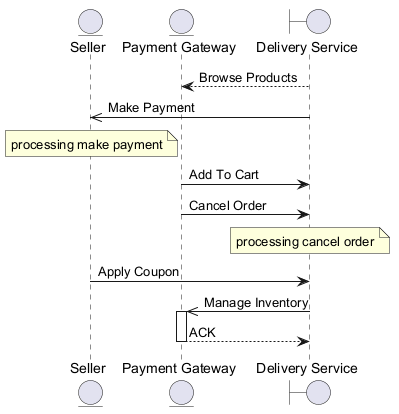

The diagram above was rendered by PlantUML. Its source (embedded in the PNG):
@startuml
skinparam backgroundColor #FFFFFF
skinparam classBackgroundColor #F3E5F5
skinparam classBorderColor #6A1B9A
entity "Seller" as S
entity "Payment Gateway" as PG
boundary "Delivery Service" as DS
DS --> PG : Browse Products
DS ->> S : Make Payment
note over S : processing make payment
PG -> DS : Add To Cart
PG -> DS : Cancel Order
note over DS : processing cancel order
S -> DS : Apply Coupon
DS ->> PG : Manage Inventory
activate PG
PG --> DS : ACK
deactivate PG
@enduml